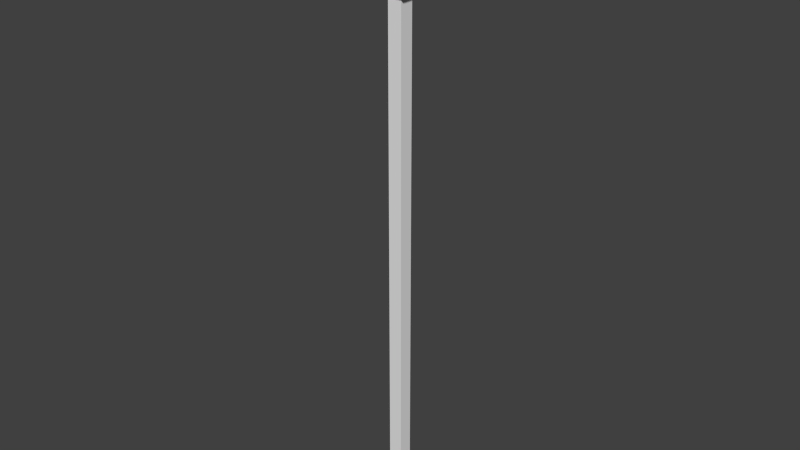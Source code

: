 # Source: Street_Light.blend  (saved by Blender 2.72.0; exported with 4.5.12 LTS)
import bpy
from mathutils import Matrix  # noqa: F401  (used for matrix-valued properties, if any)

bpy.ops.wm.read_factory_settings(use_empty=True)
scene = bpy.context.scene
scene.name = 'Scene'

# ---- collections
col_collection_1 = bpy.data.collections.new('Collection 1'); scene.collection.children.link(col_collection_1)

# ---- world
world_world = bpy.data.worlds.new('World'); scene.world = world_world
world_world.color = (0.05088, 0.05088, 0.05088)
world_world.use_sun_shadow = False
world_world.sun_shadow_jitter_overblur = 0.0
world_world.cycles.sampling_method = 'MANUAL'
world_world.cycles.sample_map_resolution = 256

# ---- meshes
me_cube = bpy.data.meshes.new('Cube')
me_cube.from_pydata([(0.05, 1.81e-07, -0.05), (0.05, -1.81e-07, 0.05), (-0.05, -1.81e-07, 0.05), (-0.05, 1.81e-07, -0.05), (0.05, 3.675, -0.04999), (0.05, 3.675, 0.05001), (-0.05, 3.675, 0.05001), (-0.05, 3.675, -0.04999), (0.125, 3.725, -0.125), (0.125, 3.725, 0.125), (-0.125, 3.725, 0.125), (-0.125, 3.725, -0.125), (0.1875, 4.202, -0.1875), (0.1875, 4.202, 0.1875), (-0.1875, 4.202, 0.1875), (-0.1875, 4.202, -0.1875), (-6.61e-11, 4.331, 7.307e-06), (0.2344, 4.171, -0.2344), (0.2344, 4.171, 0.2344), (-0.2344, 4.171, 0.2344), (-0.2344, 4.171, -0.2344)], [], [(4, 5, 1, 0), (5, 6, 2, 1), (6, 7, 3, 2), (7, 4, 0, 3), (0, 1, 2, 3), (4, 7, 11, 8), (8, 11, 15, 12), (7, 6, 10, 11), (6, 5, 9, 10), (5, 4, 8, 9), (11, 10, 14, 15), (10, 9, 13, 14), (9, 8, 12, 13), (12, 15, 16), (15, 14, 16), (14, 13, 16), (13, 12, 16), (15, 12, 17, 20), (14, 15, 20, 19), (13, 14, 19, 18), (12, 13, 18, 17), (11, 10, 9, 8), (17, 18, 16), (18, 19, 16), (19, 20, 16), (20, 17, 16)])
_uv = me_cube.uv_layers.new(name='UVMap')
_uv.uv.foreach_set('vector', [0.4794, 0.475, 0.4283, 0.475, 0.4283, 0.025, 0.4794, 0.025, 0.3261, 0.025, 0.3772, 0.025, 0.3772, 0.475, 0.3261, 0.475, 0.4283, 0.475, 0.3772, 0.475, 0.3772, 0.025, 0.4283, 0.025, 0.275, 0.025, 0.3261, 0.025, 0.3261, 0.475, 0.275, 0.475, 0.6124, 0.1392, 0.5613, 0.1392, 0.5613, 0.1253, 0.6124, 0.1253, 0.5996, 0.1148, 0.6507, 0.1148, 0.689, 0.1253, 0.5613, 0.1253, 0.3125, 0.525, 0.4625, 0.525, 0.5, 0.75, 0.275, 0.75, 0.6507, 0.1148, 0.6507, 0.1009, 0.689, 0.09041, 0.689, 0.1253, 0.6507, 0.1009, 0.5996, 0.1009, 0.5613, 0.09041, 0.689, 0.09041, 0.5996, 0.1009, 0.5996, 0.1148, 0.5613, 0.1253, 0.5613, 0.09041, 0.3125, 0.75, 0.4625, 0.75, 0.5, 0.975, 0.275, 0.975, 0.6875, 0.75, 0.5375, 0.75, 0.5, 0.525, 0.725, 0.525, 0.5375, 0.75, 0.6875, 0.75, 0.725, 0.975, 0.5, 0.975, 0.6274, 0.03154, 0.6274, 0.08387, 0.5613, 0.0577, 0.7092, 0.03154, 0.7092, 0.08387, 0.6431, 0.0577, 0.5455, 0.03154, 0.5455, 0.08387, 0.4794, 0.0577, 0.5455, 0.09695, 0.5455, 0.1493, 0.4794, 0.1231, 0.6274, 0.08387, 0.6274, 0.03154, 0.6431, 0.025, 0.6431, 0.09041, 0.7092, 0.08387, 0.7092, 0.03154, 0.725, 0.025, 0.725, 0.09041, 0.5455, 0.08387, 0.5455, 0.03154, 0.5613, 0.025, 0.5613, 0.09041, 0.5455, 0.1493, 0.5455, 0.09695, 0.5613, 0.09041, 0.5613, 0.1558, 0.3837, 0.1058, 0.3837, 0.3661, 0.6441, 0.3661, 0.6441, 0.1058, 0.5613, 0.1558, 0.5613, 0.09041, 0.5613, 0.1558, 0.5613, 0.09041, 0.5613, 0.025, 0.5613, 0.09041, 0.725, 0.09041, 0.725, 0.025, 0.725, 0.09041, 0.6431, 0.09041, 0.6431, 0.025, 0.6431, 0.09041])
me_cube.use_remesh_preserve_volume = False
me_cube.use_remesh_preserve_attributes = False
me_cube.use_mirror_vertex_groups = False
me_cube.update()

# ---- objects
ob_steet_light = bpy.data.objects.new('Steet Light', me_cube)

# ---- transforms, parenting, visibility, modifiers, constraints
ob_steet_light.location = (0.0, 0.0, 0.0)
ob_steet_light.rotation_euler = (1.571, -0.0, -3.142)
ob_steet_light.lineart.crease_threshold = 0.0

# ---- collection membership
col_collection_1.objects.link(ob_steet_light)

# ---- scene / render settings (as saved in the file)
scene.frame_start = 1; scene.frame_end = 250; scene.frame_set(3)
scene.render.engine = 'BLENDER_EEVEE_NEXT'
scene.render.resolution_percentage = 50
scene.render.dither_intensity = 0.0
scene.cycles.use_denoising = False
scene.cycles.samples = 10
scene.cycles.sampling_pattern = 'TABULATED_SOBOL'
scene.cycles.light_sampling_threshold = 0.0
scene.cycles.use_adaptive_sampling = False
scene.cycles.use_light_tree = False
scene.cycles.blur_glossy = 0.0
scene.cycles.pixel_filter_type = 'GAUSSIAN'
scene.cycles.sample_clamp_indirect = 0.0
scene.view_settings.view_transform = 'Standard'
bpy.context.view_layer.update()

# ---- added for rendering (the .blend has no active camera and no usable light): camera, sun
cam_auto = bpy.data.cameras.new('AutoCamera')
cam_auto.lens = 50.0
cam_auto.sensor_width = 36.0
cam_auto.clip_end = 1000.0
ob_auto_camera = bpy.data.objects.new('AutoCamera', cam_auto)
scene.collection.objects.link(ob_auto_camera)
ob_auto_camera.location = (4.0539, -4.86466, 5.40866)
ob_auto_camera.rotation_euler = (1.09748, -7.21219e-08, 0.694738)
scene.camera = ob_auto_camera
light_auto_sun = bpy.data.lights.new('AutoSun', 'SUN')
light_auto_sun.energy = 3.0
light_auto_sun.angle = 0.0523599
ob_auto_sun = bpy.data.objects.new('AutoSun', light_auto_sun)
scene.collection.objects.link(ob_auto_sun)
ob_auto_sun.rotation_euler = (0.872665, 0.174533, 0.523599)
bpy.context.view_layer.update()
